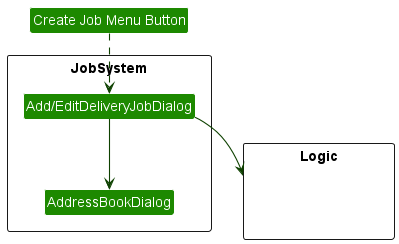

The diagram above was rendered by PlantUML. Its source (embedded in the PNG):
@startuml
!include style.puml
skinparam arrowThickness 1.1
skinparam arrowColor UI_COLOR_T4
skinparam classBackgroundColor UI_COLOR


Class "Create Job Menu Button" as CreatJobButton

package JobSystem <<Rectangle>>{

Class "Add/EditDeliveryJobDialog" as AddDeliveryDialog
Class AddressBookDialog

}

package Logic <<Rectangle>> {
Class HiddenLogic #FFFFFF
}

CreatJobButton ..> AddDeliveryDialog

AddDeliveryDialog --> AddressBookDialog

AddDeliveryDialog --> Logic

@enduml